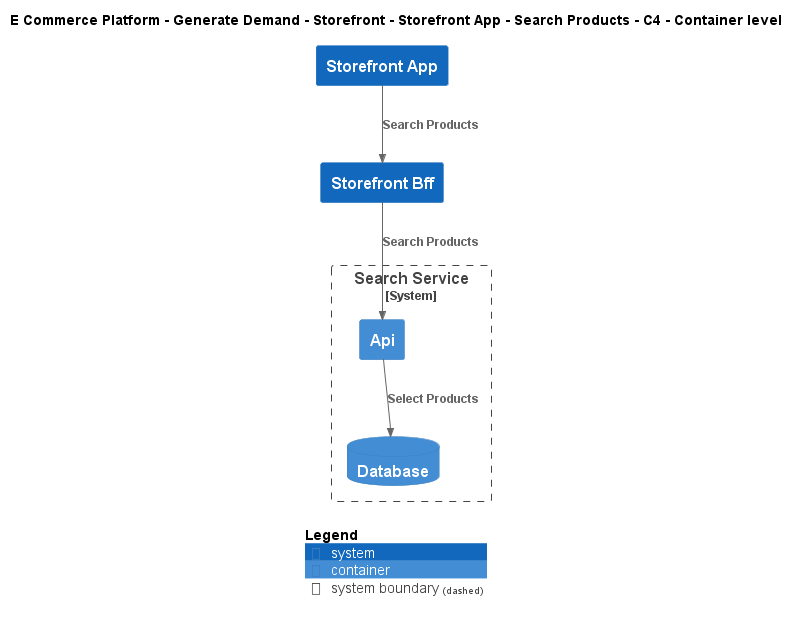

The diagram above was rendered by PlantUML. Its source (embedded in the PNG):
@startuml
!include ..\..\..\..\..\..\..\.c4s\C4_Container.puml

AddElementTag("c4interflow:lifecycle:new", $bgColor=green, $fontColor=#ffffff, $borderColor=green, $shadowing="False")
AddElementTag("c4interflow:lifecycle:changed", $bgColor=orange, $fontColor=#ffffff, $borderColor=orange, $shadowing="False")
AddElementTag("c4interflow:lifecycle:removed", $bgColor=red, $fontColor=#ffffff, $borderColor=red, $shadowing="False")

AddRelTag("c4interflow:lifecycle:new", $textColor=green, $lineColor=green)
AddRelTag("c4interflow:lifecycle:changed", $textColor=orange, $lineColor=orange)
AddRelTag("c4interflow:lifecycle:removed", $textColor=red, $lineColor=red)

SHOW_PERSON_PORTRAIT()
LAYOUT_TOP_DOWN()

skinparam linetype polyline

title E Commerce Platform - Generate Demand - Storefront - Storefront App - Search Products - C4 - Container level

System(ECommercePlatform.GenerateDemand.Storefront.SoftwareSystems.StorefrontApp, "Storefront App", "")
System(ECommercePlatform.GenerateDemand.Storefront.SoftwareSystems.StorefrontBff, "Storefront Bff", "")

System_Boundary(ECommercePlatform.GenerateDemand.SearchAndBrowse.SoftwareSystems.SearchService, "Search Service") {
    Container(ECommercePlatform.GenerateDemand.SearchAndBrowse.SoftwareSystems.SearchService.Containers.Api, "Api", "", "")
    ContainerDb(ECommercePlatform.GenerateDemand.SearchAndBrowse.SoftwareSystems.SearchService.Containers.Database, "Database", "", "")
}

Rel(ECommercePlatform.GenerateDemand.Storefront.SoftwareSystems.StorefrontApp, ECommercePlatform.GenerateDemand.Storefront.SoftwareSystems.StorefrontBff, "Search Products")
Rel(ECommercePlatform.GenerateDemand.Storefront.SoftwareSystems.StorefrontBff, ECommercePlatform.GenerateDemand.SearchAndBrowse.SoftwareSystems.SearchService.Containers.Api, "Search Products")
Rel(ECommercePlatform.GenerateDemand.SearchAndBrowse.SoftwareSystems.SearchService.Containers.Api, ECommercePlatform.GenerateDemand.SearchAndBrowse.SoftwareSystems.SearchService.Containers.Database, "Select Products")


SHOW_LEGEND()
@enduml